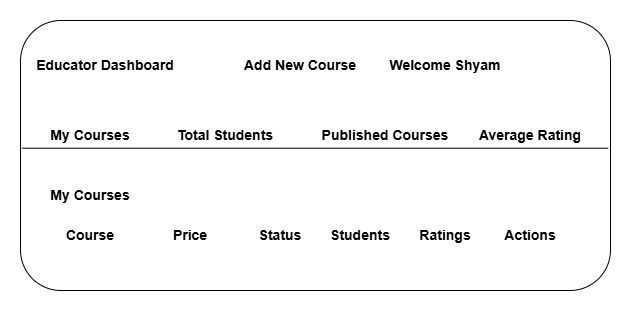

The diagram above was exported from draw.io. Its source (the exported page's mxGraphModel, read from the mxfile embedded in the PNG):
<mxGraphModel dx="1042" dy="562" grid="1" gridSize="10" guides="1" tooltips="1" connect="1" arrows="1" fold="1" page="1" pageScale="1" pageWidth="850" pageHeight="1100" math="0" shadow="0">
  <root>
    <mxCell id="0" />
    <mxCell id="1" parent="0" />
    <mxCell id="HuLlVzakYuEQp1l47D8y-1" parent="1" style="rounded=1;whiteSpace=wrap;html=1;" value="" vertex="1">
      <mxGeometry height="270" width="590" x="120" y="30" as="geometry" />
    </mxCell>
    <mxCell id="HuLlVzakYuEQp1l47D8y-2" parent="1" style="text;html=1;whiteSpace=wrap;strokeColor=none;fillColor=none;align=center;verticalAlign=middle;rounded=0;fontStyle=1;fontSize=14;" value="Educator Dashboard" vertex="1">
      <mxGeometry height="30" width="170" x="120" y="60" as="geometry" />
    </mxCell>
    <mxCell id="HuLlVzakYuEQp1l47D8y-3" parent="1" style="text;html=1;whiteSpace=wrap;strokeColor=none;fillColor=none;align=center;verticalAlign=middle;rounded=0;fontStyle=1;fontSize=14;" value="Add New Course" vertex="1">
      <mxGeometry height="30" width="120" x="340" y="60" as="geometry" />
    </mxCell>
    <mxCell id="HuLlVzakYuEQp1l47D8y-4" parent="1" style="text;html=1;whiteSpace=wrap;strokeColor=none;fillColor=none;align=center;verticalAlign=middle;rounded=0;fontStyle=1;fontSize=14;" value="Welcome Shyam" vertex="1">
      <mxGeometry height="30" width="130" x="480" y="60" as="geometry" />
    </mxCell>
    <mxCell id="HuLlVzakYuEQp1l47D8y-5" parent="1" style="text;html=1;whiteSpace=wrap;strokeColor=none;fillColor=none;align=center;verticalAlign=middle;rounded=0;fontStyle=1;fontSize=14;" value="My Courses" vertex="1">
      <mxGeometry height="30" width="120" x="130" y="130" as="geometry" />
    </mxCell>
    <mxCell id="HuLlVzakYuEQp1l47D8y-6" parent="1" style="text;html=1;whiteSpace=wrap;strokeColor=none;fillColor=none;align=center;verticalAlign=middle;rounded=0;fontStyle=1;fontSize=14;" value="Total Students" vertex="1">
      <mxGeometry height="30" width="150" x="250" y="130" as="geometry" />
    </mxCell>
    <mxCell id="HuLlVzakYuEQp1l47D8y-7" parent="1" style="text;html=1;whiteSpace=wrap;strokeColor=none;fillColor=none;align=center;verticalAlign=middle;rounded=0;fontStyle=1;fontSize=14;" value="Published Courses" vertex="1">
      <mxGeometry height="30" width="170" x="400" y="130" as="geometry" />
    </mxCell>
    <mxCell id="HuLlVzakYuEQp1l47D8y-8" parent="1" style="text;html=1;whiteSpace=wrap;strokeColor=none;fillColor=none;align=center;verticalAlign=middle;rounded=0;fontStyle=1;fontSize=14;" value="Average Rating" vertex="1">
      <mxGeometry height="30" width="120" x="570" y="130" as="geometry" />
    </mxCell>
    <mxCell id="HuLlVzakYuEQp1l47D8y-9" parent="1" style="text;html=1;whiteSpace=wrap;strokeColor=none;fillColor=none;align=center;verticalAlign=middle;rounded=0;fontStyle=1;fontSize=14;" value="My Courses" vertex="1">
      <mxGeometry height="30" width="110" x="135" y="190" as="geometry" />
    </mxCell>
    <mxCell id="HuLlVzakYuEQp1l47D8y-11" parent="1" style="text;html=1;whiteSpace=wrap;strokeColor=none;fillColor=none;align=center;verticalAlign=middle;rounded=0;fontStyle=1;fontSize=14;" value="Price" vertex="1">
      <mxGeometry height="30" width="60" x="260" y="230" as="geometry" />
    </mxCell>
    <mxCell id="HuLlVzakYuEQp1l47D8y-12" parent="1" style="text;html=1;whiteSpace=wrap;strokeColor=none;fillColor=none;align=center;verticalAlign=middle;rounded=0;fontStyle=1;fontSize=14;" value="Course" vertex="1">
      <mxGeometry height="30" width="60" x="160" y="230" as="geometry" />
    </mxCell>
    <mxCell id="HuLlVzakYuEQp1l47D8y-13" parent="1" style="text;html=1;whiteSpace=wrap;strokeColor=none;fillColor=none;align=center;verticalAlign=middle;rounded=0;fontStyle=1;fontSize=14;" value="Status" vertex="1">
      <mxGeometry height="30" width="60" x="350" y="230" as="geometry" />
    </mxCell>
    <mxCell id="HuLlVzakYuEQp1l47D8y-14" parent="1" style="text;html=1;whiteSpace=wrap;strokeColor=none;fillColor=none;align=center;verticalAlign=middle;rounded=0;fontStyle=1;fontSize=14;" value="Students" vertex="1">
      <mxGeometry height="30" width="70" x="425" y="230" as="geometry" />
    </mxCell>
    <mxCell id="HuLlVzakYuEQp1l47D8y-15" parent="1" style="text;html=1;whiteSpace=wrap;strokeColor=none;fillColor=none;align=center;verticalAlign=middle;rounded=0;fontStyle=1;fontSize=14;" value="Ratings" vertex="1">
      <mxGeometry height="30" width="60" x="515" y="230" as="geometry" />
    </mxCell>
    <mxCell id="HuLlVzakYuEQp1l47D8y-16" parent="1" style="text;html=1;whiteSpace=wrap;strokeColor=none;fillColor=none;align=center;verticalAlign=middle;rounded=0;fontStyle=1;fontSize=14;" value="Actions" vertex="1">
      <mxGeometry height="30" width="60" x="600" y="230" as="geometry" />
    </mxCell>
    <mxCell id="HuLlVzakYuEQp1l47D8y-17" edge="1" parent="1" source="HuLlVzakYuEQp1l47D8y-1" style="endArrow=none;html=1;rounded=0;exitX=0.003;exitY=0.473;exitDx=0;exitDy=0;entryX=0.996;entryY=0.473;entryDx=0;entryDy=0;entryPerimeter=0;exitPerimeter=0;" target="HuLlVzakYuEQp1l47D8y-1" value="">
      <mxGeometry height="50" relative="1" width="50" as="geometry">
        <mxPoint x="400" y="210" as="sourcePoint" />
        <mxPoint x="450" y="160" as="targetPoint" />
      </mxGeometry>
    </mxCell>
  </root>
</mxGraphModel>